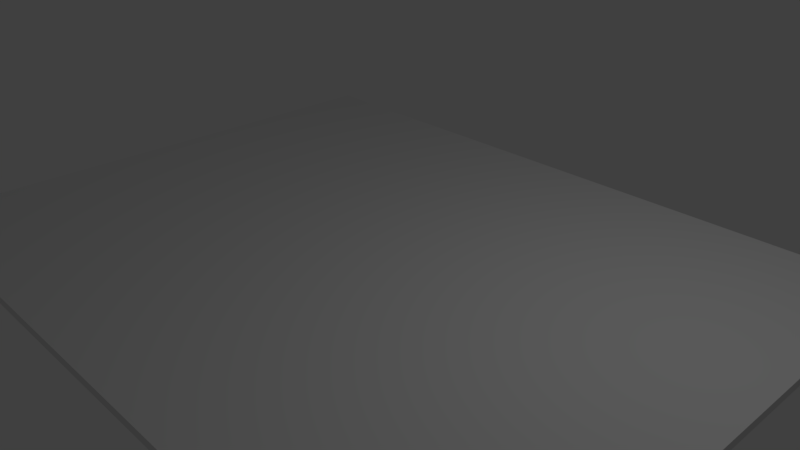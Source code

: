 # Source: Texaco_Crankcase_Service_Decal.blend  (saved by Blender 2.78.0; exported with 4.5.12 LTS)
import bpy
from mathutils import Matrix  # noqa: F401  (used for matrix-valued properties, if any)

bpy.ops.wm.read_factory_settings(use_empty=True)
scene = bpy.context.scene
scene.name = 'Scene'

# ---- collections
col_collection_1 = bpy.data.collections.new('Collection 1'); scene.collection.children.link(col_collection_1)

# ---- materials (node trees are filled in below, after node groups)
mat_material = bpy.data.materials.new('Material')
mat_material.alpha_threshold = 0.0
mat_material.use_transparent_shadow = False
mat_material.roughness = 0.5
mat_material.line_color = (0.0, 0.0, 0.0, 1.0)

# ---- material node trees

# ---- world
world_world = bpy.data.worlds.new('World'); scene.world = world_world
world_world.color = (0.05088, 0.05088, 0.05088)
world_world.use_sun_shadow = False
world_world.sun_shadow_jitter_overblur = 0.0
world_world.cycles.sampling_method = 'MANUAL'

# ---- cameras
cam_camera = bpy.data.cameras.new('Camera')
cam_camera.clip_end = 100.0
cam_camera.lens = 35.0
cam_camera.sensor_width = 32.0
cam_camera.sensor_height = 18.0
cam_camera.ortho_scale = 7.314
cam_camera.dof.focus_distance = 0.0
cam_camera.dof.aperture_fstop = 128.0

# ---- lights
light_lamp = bpy.data.lights.new('Lamp', 'POINT')
light_lamp.transmission_factor = 0.0
light_lamp.cutoff_distance = 30.0
light_lamp.energy = 100.0
light_lamp.shadow_buffer_clip_start = 1.001
light_lamp.shadow_soft_size = 0.1
light_lamp.shadow_maximum_resolution = 0.006
light_lamp.use_absolute_resolution = True

# ---- meshes
me_cube = bpy.data.meshes.new('Cube')
me_cube.from_pydata([(5.016, 3.898, -0.05569), (5.016, -3.898, -0.05569), (-5.016, -3.898, -0.05569), (-5.016, 3.898, -0.05569), (5.016, 3.898, 0.05569), (5.016, -3.898, 0.05569), (-5.016, -3.898, 0.05569), (-5.016, 3.898, 0.05569)], [], [(0, 1, 2, 3), (4, 7, 6, 5), (0, 4, 5, 1), (1, 5, 6, 2), (2, 6, 7, 3), (4, 0, 3, 7)])
_uv = me_cube.uv_layers.new(name='UVMap')
_uv.uv.foreach_set('vector', [1.003, 0.9903, 1.003, 0.1985, -0.01581, 0.1985, -0.01581, 0.9903, 1.003, 0.9903, -0.01581, 0.9903, -0.01581, 0.1985, 1.003, 0.1985, 1.003, 0.9903, 1.003, 0.9903, 1.003, 0.1985, 1.003, 0.1985, 1.003, 0.1985, 1.003, 0.1985, -0.01581, 0.1985, -0.01581, 0.1985, -0.01581, 0.1985, -0.01581, 0.1985, -0.01581, 0.9903, -0.01581, 0.9903, 1.003, 0.9903, 1.003, 0.9903, -0.01581, 0.9903, -0.01581, 0.9903])
me_cube.materials.append(mat_material)
me_cube.use_remesh_preserve_volume = False
me_cube.use_remesh_preserve_attributes = False
me_cube.use_mirror_vertex_groups = False
me_cube.update()

# ---- objects
ob_cube = bpy.data.objects.new('Cube', me_cube)
ob_lamp = bpy.data.objects.new('Lamp', light_lamp)
ob_camera = bpy.data.objects.new('Camera', cam_camera)

# ---- transforms, parenting, visibility, modifiers, constraints
ob_cube.location = (0.0, 0.0, 0.0)
ob_cube.lock_rotations_4d = False
ob_cube.empty_display_type = 'ARROWS'
ob_cube.lineart.crease_threshold = 0.0
ob_lamp.location = (4.076, 1.005, 5.904)
ob_lamp.rotation_euler = (0.6503, 0.05522, 1.866)
ob_lamp.lock_rotations_4d = False
ob_lamp.empty_display_type = 'ARROWS'
ob_lamp.color = (0.0, 0.0, 0.0, 0.0)
ob_lamp.lineart.crease_threshold = 0.0
ob_camera.location = (7.481, -6.508, 5.344)
ob_camera.rotation_euler = (1.109, 0.0, 0.8149)
ob_camera.lock_rotations_4d = False
ob_camera.empty_display_type = 'ARROWS'
ob_camera.color = (0.0, 0.0, 0.0, 0.0)
ob_camera.display_type = 'WIRE'
ob_camera.lineart.crease_threshold = 0.0

# ---- collection membership
col_collection_1.objects.link(ob_cube)
col_collection_1.objects.link(ob_lamp)
col_collection_1.objects.link(ob_camera)

# ---- scene / render settings (as saved in the file)
scene.camera = ob_camera
scene.frame_start = 1; scene.frame_end = 250; scene.frame_set(1)
scene.render.engine = 'BLENDER_EEVEE_NEXT'
scene.render.resolution_percentage = 50
scene.render.dither_intensity = 0.0
scene.cycles.use_denoising = False
scene.cycles.samples = 128
scene.cycles.sampling_pattern = 'TABULATED_SOBOL'
scene.cycles.light_sampling_threshold = 0.0
scene.cycles.use_adaptive_sampling = False
scene.cycles.use_light_tree = False
scene.cycles.blur_glossy = 0.0
scene.cycles.sample_clamp_indirect = 0.0
scene.view_settings.view_transform = 'Standard'
bpy.context.view_layer.update()
